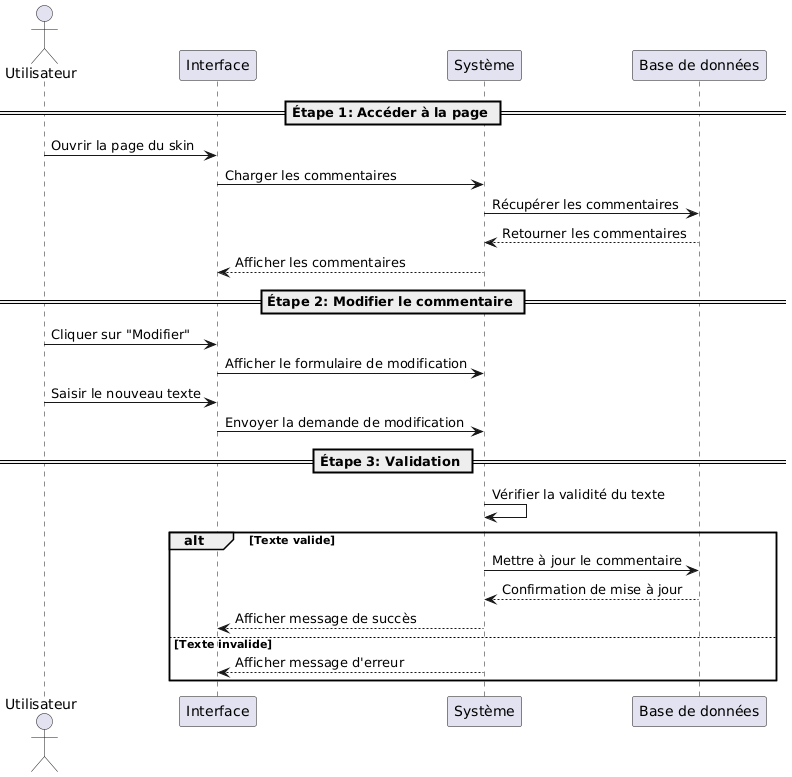

The diagram above was rendered by PlantUML. Its source (embedded in the PNG):
@startuml
actor Utilisateur
participant Interface
participant "Système" as Systeme
participant "Base de données" as DB

== Étape 1: Accéder à la page ==
Utilisateur -> Interface : Ouvrir la page du skin
Interface -> Systeme : Charger les commentaires
Systeme -> DB : Récupérer les commentaires
DB --> Systeme : Retourner les commentaires
Systeme --> Interface : Afficher les commentaires

== Étape 2: Modifier le commentaire ==
Utilisateur -> Interface : Cliquer sur "Modifier"
Interface -> Systeme : Afficher le formulaire de modification
Utilisateur -> Interface : Saisir le nouveau texte
Interface -> Systeme : Envoyer la demande de modification

== Étape 3: Validation ==
Systeme -> Systeme : Vérifier la validité du texte
alt Texte valide
    Systeme -> DB : Mettre à jour le commentaire
    DB --> Systeme : Confirmation de mise à jour
    Systeme --> Interface : Afficher message de succès
else Texte invalide
    Systeme --> Interface : Afficher message d'erreur
end
@enduml